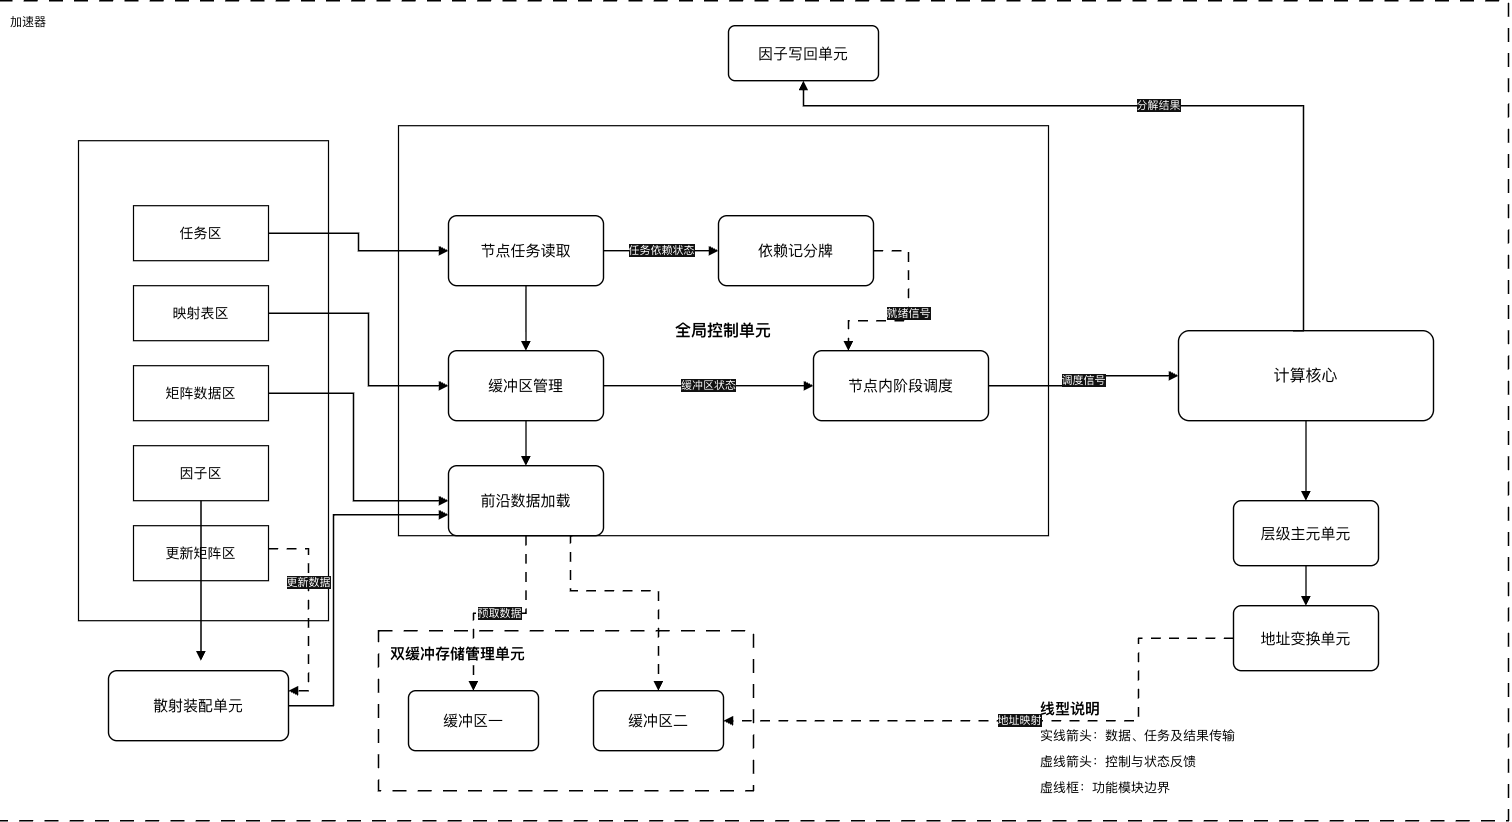

The diagram above was exported from draw.io. Its source (the exported page's mxGraphModel, read from the mxfile embedded in the PNG):
<mxGraphModel dx="430" dy="323" grid="1" gridSize="10" guides="1" tooltips="1" connect="1" arrows="1" fold="1" page="1" pageScale="1" pageWidth="1600" pageHeight="900" background="light-dark(#FFFFFF,#FFFFFF)" math="0" shadow="0">
  <root>
    <mxCell id="0" />
    <mxCell id="1" parent="0" />
    <mxCell id="box2" parent="1" style="whiteSpace=wrap;html=1;fontFamily=Microsoft YaHei;fontColor=#000000;rounded=0;fillColor=none;strokeColor=#000000;strokeWidth=1.4;dashed=1;dashPattern=10 8;align=left;verticalAlign=top;spacingTop=8;spacingLeft=10;" value="加速器" vertex="1">
      <mxGeometry height="820" width="1510" x="30" y="30" as="geometry" />
    </mxCell>
    <mxCell id="u3" parent="1" style="whiteSpace=wrap;html=1;fontFamily=Microsoft YaHei;fontColor=#000000;rounded=1;arcSize=12;fillColor=#ffffff;strokeColor=#000000;strokeWidth=1.4;align=center;verticalAlign=middle;fontSize=15;" value="因子写回单元" vertex="1">
      <mxGeometry height="55" width="150" x="760" y="55" as="geometry" />
    </mxCell>
    <mxCell id="box4" parent="1" style="whiteSpace=wrap;html=1;fontFamily=Microsoft YaHei;fontColor=#000000;rounded=0;fillColor=#ffffff;strokeColor=#000000;strokeWidth=1.2;align=center;verticalAlign=middle;fontSize=16;fontStyle=1;" value="外部存储区域" vertex="1">
      <mxGeometry height="480" width="250" x="110" y="170" as="geometry" />
    </mxCell>
    <mxCell id="m5" parent="1" style="whiteSpace=wrap;html=1;fontFamily=Microsoft YaHei;fontColor=#000000;rounded=0;fillColor=#ffffff;strokeColor=#000000;strokeWidth=1.2;align=center;verticalAlign=middle;fontSize=14;" value="任务区" vertex="1">
      <mxGeometry height="55" width="135" x="165" y="235" as="geometry" />
    </mxCell>
    <mxCell id="m6" parent="1" style="whiteSpace=wrap;html=1;fontFamily=Microsoft YaHei;fontColor=#000000;rounded=0;fillColor=#ffffff;strokeColor=#000000;strokeWidth=1.2;align=center;verticalAlign=middle;fontSize=14;" value="映射表区" vertex="1">
      <mxGeometry height="55" width="135" x="165" y="315" as="geometry" />
    </mxCell>
    <mxCell id="m7" parent="1" style="whiteSpace=wrap;html=1;fontFamily=Microsoft YaHei;fontColor=#000000;rounded=0;fillColor=#ffffff;strokeColor=#000000;strokeWidth=1.2;align=center;verticalAlign=middle;fontSize=14;" value="矩阵数据区" vertex="1">
      <mxGeometry height="55" width="135" x="165" y="395" as="geometry" />
    </mxCell>
    <mxCell id="m8" parent="1" style="whiteSpace=wrap;html=1;fontFamily=Microsoft YaHei;fontColor=#000000;rounded=0;fillColor=#ffffff;strokeColor=#000000;strokeWidth=1.2;align=center;verticalAlign=middle;fontSize=14;" value="因子区" vertex="1">
      <mxGeometry height="55" width="135" x="165" y="475" as="geometry" />
    </mxCell>
    <mxCell id="m9" parent="1" style="whiteSpace=wrap;html=1;fontFamily=Microsoft YaHei;fontColor=#000000;rounded=0;fillColor=#ffffff;strokeColor=#000000;strokeWidth=1.2;align=center;verticalAlign=middle;fontSize=14;" value="更新矩阵区" vertex="1">
      <mxGeometry height="55" width="135" x="165" y="555" as="geometry" />
    </mxCell>
    <mxCell id="u10" parent="1" style="whiteSpace=wrap;html=1;fontFamily=Microsoft YaHei;fontColor=#000000;rounded=1;arcSize=12;fillColor=#ffffff;strokeColor=#000000;strokeWidth=1.4;align=center;verticalAlign=middle;fontSize=15;" value="散射装配单元" vertex="1">
      <mxGeometry height="70" width="180" x="140" y="700" as="geometry" />
    </mxCell>
    <mxCell id="box11" parent="1" style="whiteSpace=wrap;html=1;fontFamily=Microsoft YaHei;fontColor=#000000;rounded=0;fillColor=#ffffff;strokeColor=#000000;strokeWidth=1.2;align=center;verticalAlign=middle;fontSize=16;fontStyle=1;fillColor=none;" value="全局控制单元" vertex="1">
      <mxGeometry height="410" width="650" x="430" y="155" as="geometry" />
    </mxCell>
    <mxCell id="u12" parent="1" style="whiteSpace=wrap;html=1;fontFamily=Microsoft YaHei;fontColor=#000000;rounded=1;arcSize=12;fillColor=#ffffff;strokeColor=#000000;strokeWidth=1.4;align=center;verticalAlign=middle;fontSize=15;" value="节点任务读取" vertex="1">
      <mxGeometry height="70" width="155" x="480" y="245" as="geometry" />
    </mxCell>
    <mxCell id="u13" parent="1" style="whiteSpace=wrap;html=1;fontFamily=Microsoft YaHei;fontColor=#000000;rounded=1;arcSize=12;fillColor=#ffffff;strokeColor=#000000;strokeWidth=1.4;align=center;verticalAlign=middle;fontSize=15;" value="依赖记分牌" vertex="1">
      <mxGeometry height="70" width="155" x="750" y="245" as="geometry" />
    </mxCell>
    <mxCell id="u14" parent="1" style="whiteSpace=wrap;html=1;fontFamily=Microsoft YaHei;fontColor=#000000;rounded=1;arcSize=12;fillColor=#ffffff;strokeColor=#000000;strokeWidth=1.4;align=center;verticalAlign=middle;fontSize=15;" value="缓冲区管理" vertex="1">
      <mxGeometry height="70" width="155" x="480" y="380" as="geometry" />
    </mxCell>
    <mxCell id="u15" parent="1" style="whiteSpace=wrap;html=1;fontFamily=Microsoft YaHei;fontColor=#000000;rounded=1;arcSize=12;fillColor=#ffffff;strokeColor=#000000;strokeWidth=1.4;align=center;verticalAlign=middle;fontSize=15;" value="节点内阶段调度" vertex="1">
      <mxGeometry height="70" width="175" x="845" y="380" as="geometry" />
    </mxCell>
    <mxCell id="u16" parent="1" style="whiteSpace=wrap;html=1;fontFamily=Microsoft YaHei;fontColor=#000000;rounded=1;arcSize=12;fillColor=#ffffff;strokeColor=#000000;strokeWidth=1.4;align=center;verticalAlign=middle;fontSize=15;" value="前沿数据加载" vertex="1">
      <mxGeometry height="70" width="155" x="480" y="495" as="geometry" />
    </mxCell>
    <mxCell id="u17" parent="1" style="whiteSpace=wrap;html=1;fontFamily=Microsoft YaHei;fontColor=#000000;rounded=1;arcSize=12;fillColor=#ffffff;strokeColor=#000000;strokeWidth=1.4;align=center;verticalAlign=middle;fontSize=16;" value="计算核心" vertex="1">
      <mxGeometry height="90" width="255" x="1210" y="360" as="geometry" />
    </mxCell>
    <mxCell id="u18" parent="1" style="whiteSpace=wrap;html=1;fontFamily=Microsoft YaHei;fontColor=#000000;rounded=1;arcSize=12;fillColor=#ffffff;strokeColor=#000000;strokeWidth=1.4;align=center;verticalAlign=middle;fontSize=15;" value="层级主元单元" vertex="1">
      <mxGeometry height="65" width="145" x="1265" y="530" as="geometry" />
    </mxCell>
    <mxCell id="u19" parent="1" style="whiteSpace=wrap;html=1;fontFamily=Microsoft YaHei;fontColor=#000000;rounded=1;arcSize=12;fillColor=#ffffff;strokeColor=#000000;strokeWidth=1.4;align=center;verticalAlign=middle;fontSize=15;" value="地址变换单元" vertex="1">
      <mxGeometry height="65" width="145" x="1265" y="635" as="geometry" />
    </mxCell>
    <mxCell id="box20" parent="1" style="whiteSpace=wrap;html=1;fontFamily=Microsoft YaHei;fontColor=#000000;rounded=0;fillColor=none;strokeColor=#000000;strokeWidth=1.4;dashed=1;dashPattern=10 8;align=left;verticalAlign=top;spacingTop=8;spacingLeft=10;fontSize=15;fontStyle=1;" value="双缓冲存储管理单元" vertex="1">
      <mxGeometry height="160" width="375" x="410" y="660" as="geometry" />
    </mxCell>
    <mxCell id="u21" parent="1" style="whiteSpace=wrap;html=1;fontFamily=Microsoft YaHei;fontColor=#000000;rounded=1;arcSize=12;fillColor=#ffffff;strokeColor=#000000;strokeWidth=1.4;align=center;verticalAlign=middle;fontSize=15;" value="缓冲区一" vertex="1">
      <mxGeometry height="60" width="130" x="440" y="720" as="geometry" />
    </mxCell>
    <mxCell id="u22" parent="1" style="whiteSpace=wrap;html=1;fontFamily=Microsoft YaHei;fontColor=#000000;rounded=1;arcSize=12;fillColor=#ffffff;strokeColor=#000000;strokeWidth=1.4;align=center;verticalAlign=middle;fontSize=15;" value="缓冲区二" vertex="1">
      <mxGeometry height="60" width="130" x="625" y="720" as="geometry" />
    </mxCell>
    <mxCell id="t23" parent="1" style="whiteSpace=wrap;html=1;fontFamily=Microsoft YaHei;fontColor=#000000;fillColor=none;strokeColor=none;align=center;verticalAlign=middle;fontSize=15;fontStyle=1;align=left;" value="线型说明" vertex="1">
      <mxGeometry height="25" width="185" x="1070" y="725" as="geometry" />
    </mxCell>
    <mxCell id="t24" parent="1" style="whiteSpace=wrap;html=1;fontFamily=Microsoft YaHei;fontColor=#000000;fillColor=none;strokeColor=none;align=center;verticalAlign=middle;fontSize=13;align=left;" value="实线箭头：数据、任务及结果传输" vertex="1">
      <mxGeometry height="25" width="350" x="1070" y="752" as="geometry" />
    </mxCell>
    <mxCell id="t25" parent="1" style="whiteSpace=wrap;html=1;fontFamily=Microsoft YaHei;fontColor=#000000;fillColor=none;strokeColor=none;align=center;verticalAlign=middle;fontSize=13;align=left;" value="虚线箭头：控制与状态反馈" vertex="1">
      <mxGeometry height="25" width="300" x="1070" y="778" as="geometry" />
    </mxCell>
    <mxCell id="t26" parent="1" style="whiteSpace=wrap;html=1;fontFamily=Microsoft YaHei;fontColor=#000000;fillColor=none;strokeColor=none;align=center;verticalAlign=middle;fontSize=13;align=left;" value="虚线框：功能模块边界" vertex="1">
      <mxGeometry height="25" width="260" x="1070" y="804" as="geometry" />
    </mxCell>
    <mxCell id="e27" edge="1" parent="1" source="m5" style="fontFamily=Microsoft YaHei;edgeStyle=orthogonalEdgeStyle;rounded=0;orthogonalLoop=1;jettySize=auto;html=1;endArrow=block;endFill=1;strokeColor=#000000;strokeWidth=1.4;exitX=1;exitY=0.5;exitPerimeter=1;entryX=0;entryY=0.5;entryPerimeter=1;" target="u12" value="">
      <mxGeometry relative="1" as="geometry" />
    </mxCell>
    <mxCell id="e28" edge="1" parent="1" source="u12" style="fontFamily=Microsoft YaHei;edgeStyle=orthogonalEdgeStyle;rounded=0;orthogonalLoop=1;jettySize=auto;html=1;endArrow=block;endFill=1;strokeColor=#000000;strokeWidth=1.4;exitX=1;exitY=0.5;exitPerimeter=1;entryX=0;entryY=0.5;entryPerimeter=1;" target="u13" value="任务依赖状态">
      <mxGeometry relative="1" as="geometry" />
    </mxCell>
    <mxCell id="e29" edge="1" parent="1" source="u12" style="fontFamily=Microsoft YaHei;edgeStyle=orthogonalEdgeStyle;rounded=0;orthogonalLoop=1;jettySize=auto;html=1;endArrow=block;endFill=1;strokeColor=#000000;strokeWidth=1.4;exitX=0.5;exitY=1;exitPerimeter=1;entryX=0.5;entryY=0;entryPerimeter=1;" target="u14" value="">
      <mxGeometry relative="1" as="geometry" />
    </mxCell>
    <mxCell id="e30" edge="1" parent="1" source="m6" style="fontFamily=Microsoft YaHei;edgeStyle=orthogonalEdgeStyle;rounded=0;orthogonalLoop=1;jettySize=auto;html=1;endArrow=block;endFill=1;strokeColor=#000000;strokeWidth=1.4;exitX=1;exitY=0.5;exitPerimeter=1;entryX=0;entryY=0.5;entryPerimeter=1;" target="u14" value="">
      <mxGeometry relative="1" as="geometry">
        <Array as="points">
          <mxPoint x="400" y="342" />
          <mxPoint x="400" y="415" />
        </Array>
      </mxGeometry>
    </mxCell>
    <mxCell id="e31" edge="1" parent="1" source="m7" style="fontFamily=Microsoft YaHei;edgeStyle=orthogonalEdgeStyle;rounded=0;orthogonalLoop=1;jettySize=auto;html=1;endArrow=block;endFill=1;strokeColor=#000000;strokeWidth=1.4;exitX=1;exitY=0.5;exitPerimeter=1;entryX=0;entryY=0.5;entryPerimeter=1;" target="u16" value="">
      <mxGeometry relative="1" as="geometry">
        <Array as="points">
          <mxPoint x="385" y="422" />
          <mxPoint x="385" y="530" />
        </Array>
      </mxGeometry>
    </mxCell>
    <mxCell id="e32" edge="1" parent="1" source="u14" style="fontFamily=Microsoft YaHei;edgeStyle=orthogonalEdgeStyle;rounded=0;orthogonalLoop=1;jettySize=auto;html=1;endArrow=block;endFill=1;strokeColor=#000000;strokeWidth=1.4;exitX=1;exitY=0.5;exitPerimeter=1;entryX=0;entryY=0.5;entryPerimeter=1;" target="u15" value="缓冲区状态">
      <mxGeometry relative="1" as="geometry" />
    </mxCell>
    <mxCell id="e33" edge="1" parent="1" source="u14" style="fontFamily=Microsoft YaHei;edgeStyle=orthogonalEdgeStyle;rounded=0;orthogonalLoop=1;jettySize=auto;html=1;endArrow=block;endFill=1;strokeColor=#000000;strokeWidth=1.4;exitX=0.5;exitY=1;exitPerimeter=1;entryX=0.5;entryY=0;entryPerimeter=1;" target="u16" value="">
      <mxGeometry relative="1" as="geometry" />
    </mxCell>
    <mxCell id="e34" edge="1" parent="1" source="u13" style="fontFamily=Microsoft YaHei;edgeStyle=orthogonalEdgeStyle;rounded=0;orthogonalLoop=1;jettySize=auto;html=1;endArrow=block;endFill=1;strokeColor=#000000;strokeWidth=1.4;dashed=1;dashPattern=7 6;exitX=1;exitY=0.5;exitPerimeter=1;entryX=0.2;entryY=0;entryPerimeter=1;" target="u15" value="就绪信号">
      <mxGeometry relative="1" as="geometry">
        <Array as="points">
          <mxPoint x="940" y="280" />
          <mxPoint x="940" y="350" />
        </Array>
      </mxGeometry>
    </mxCell>
    <mxCell id="e35" edge="1" parent="1" source="u16" style="fontFamily=Microsoft YaHei;edgeStyle=orthogonalEdgeStyle;rounded=0;orthogonalLoop=1;jettySize=auto;html=1;endArrow=block;endFill=1;strokeColor=#000000;strokeWidth=1.4;dashed=1;dashPattern=7 6;exitX=0.5;exitY=1;exitPerimeter=1;entryX=0.5;entryY=0;entryPerimeter=1;" target="u21" value="预取数据">
      <mxGeometry relative="1" as="geometry" />
    </mxCell>
    <mxCell id="e36" edge="1" parent="1" source="u16" style="fontFamily=Microsoft YaHei;edgeStyle=orthogonalEdgeStyle;rounded=0;orthogonalLoop=1;jettySize=auto;html=1;endArrow=block;endFill=1;strokeColor=#000000;strokeWidth=1.4;dashed=1;dashPattern=7 6;exitX=0.8;exitY=1;exitPerimeter=1;entryX=0.5;entryY=0;entryPerimeter=1;" target="u22" value="">
      <mxGeometry relative="1" as="geometry">
        <Array as="points">
          <mxPoint x="602" y="620" />
          <mxPoint x="690" y="620" />
        </Array>
      </mxGeometry>
    </mxCell>
    <mxCell id="e37" edge="1" parent="1" source="u15" style="fontFamily=Microsoft YaHei;edgeStyle=orthogonalEdgeStyle;rounded=0;orthogonalLoop=1;jettySize=auto;html=1;endArrow=block;endFill=1;strokeColor=#000000;strokeWidth=1.4;exitX=1;exitY=0.5;exitPerimeter=1;entryX=0;entryY=0.5;entryPerimeter=1;" target="u17" value="调度信号">
      <mxGeometry relative="1" as="geometry" />
    </mxCell>
    <mxCell id="e38" edge="1" parent="1" source="u17" style="fontFamily=Microsoft YaHei;edgeStyle=orthogonalEdgeStyle;rounded=0;orthogonalLoop=1;jettySize=auto;html=1;endArrow=block;endFill=1;strokeColor=#000000;strokeWidth=1.4;exitX=0.5;exitY=1;exitPerimeter=1;entryX=0.5;entryY=0;entryPerimeter=1;" target="u18" value="">
      <mxGeometry relative="1" as="geometry" />
    </mxCell>
    <mxCell id="e39" edge="1" parent="1" source="u18" style="fontFamily=Microsoft YaHei;edgeStyle=orthogonalEdgeStyle;rounded=0;orthogonalLoop=1;jettySize=auto;html=1;endArrow=block;endFill=1;strokeColor=#000000;strokeWidth=1.4;exitX=0.5;exitY=1;exitPerimeter=1;entryX=0.5;entryY=0;entryPerimeter=1;" target="u19" value="">
      <mxGeometry relative="1" as="geometry" />
    </mxCell>
    <mxCell id="e40" edge="1" parent="1" source="u19" style="fontFamily=Microsoft YaHei;edgeStyle=orthogonalEdgeStyle;rounded=0;orthogonalLoop=1;jettySize=auto;html=1;endArrow=block;endFill=1;strokeColor=#000000;strokeWidth=1.4;dashed=1;dashPattern=7 6;exitX=0;exitY=0.5;exitPerimeter=1;entryX=1;entryY=0.5;entryPerimeter=1;" target="u22" value="地址映射">
      <mxGeometry relative="1" as="geometry">
        <Array as="points">
          <mxPoint x="1170" y="667" />
          <mxPoint x="1170" y="750" />
          <mxPoint x="785" y="750" />
        </Array>
      </mxGeometry>
    </mxCell>
    <mxCell id="e41" edge="1" parent="1" source="m8" style="fontFamily=Microsoft YaHei;edgeStyle=orthogonalEdgeStyle;rounded=0;orthogonalLoop=1;jettySize=auto;html=1;endArrow=block;endFill=1;strokeColor=#000000;strokeWidth=1.4;exitX=0.5;exitY=1;exitPerimeter=1;" value="">
      <mxGeometry relative="1" as="geometry">
        <Array as="points">
          <mxPoint x="232" y="670" />
        </Array>
        <mxPoint x="232.52" y="690" as="targetPoint" />
      </mxGeometry>
    </mxCell>
    <mxCell id="e42" edge="1" parent="1" source="u10" style="fontFamily=Microsoft YaHei;edgeStyle=orthogonalEdgeStyle;rounded=0;orthogonalLoop=1;jettySize=auto;html=1;endArrow=block;endFill=1;strokeColor=#000000;strokeWidth=1.4;exitX=1;exitY=0.5;exitPerimeter=1;entryX=0;entryY=0.7;entryPerimeter=1;" target="u16" value="">
      <mxGeometry relative="1" as="geometry">
        <Array as="points">
          <mxPoint x="365" y="735" />
          <mxPoint x="365" y="544" />
        </Array>
      </mxGeometry>
    </mxCell>
    <mxCell id="e44" edge="1" parent="1" source="u17" style="fontFamily=Microsoft YaHei;edgeStyle=orthogonalEdgeStyle;rounded=0;orthogonalLoop=1;jettySize=auto;html=1;endArrow=block;endFill=1;strokeColor=#000000;strokeWidth=1.4;exitX=0.45;exitY=0;exitPerimeter=1;" value="分解结果">
      <mxGeometry relative="1" as="geometry">
        <Array as="points">
          <mxPoint x="1335" y="135" />
          <mxPoint x="835" y="135" />
        </Array>
        <mxPoint x="835" y="110" as="targetPoint" />
      </mxGeometry>
    </mxCell>
    <mxCell id="XMl0Rf-N1e1LoSCEFXaw-1" edge="1" parent="1" style="fontFamily=Microsoft YaHei;edgeStyle=orthogonalEdgeStyle;rounded=0;orthogonalLoop=1;jettySize=auto;html=1;endArrow=block;endFill=1;strokeColor=#000000;strokeWidth=1.4;dashed=1;dashPattern=7 6;exitX=1;exitY=0.5;exitPerimeter=1;" value="更新数据">
      <mxGeometry relative="1" x="-0.2715" as="geometry">
        <mxPoint as="offset" />
        <Array as="points">
          <mxPoint x="340" y="577.51" />
          <mxPoint x="340" y="720.02" />
          <mxPoint x="330" y="720.02" />
        </Array>
        <mxPoint x="300" y="578.02" as="sourcePoint" />
        <mxPoint x="320" y="720" as="targetPoint" />
      </mxGeometry>
    </mxCell>
  </root>
</mxGraphModel>